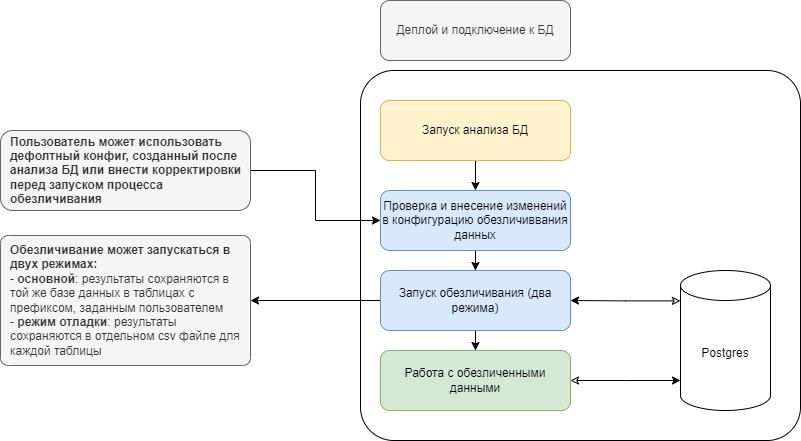

The diagram above was exported from draw.io. Its source (the exported page's mxGraphModel, read from the mxfile embedded in the PNG):
<mxGraphModel dx="1741" dy="1627" grid="1" gridSize="10" guides="1" tooltips="1" connect="1" arrows="1" fold="1" page="1" pageScale="1" pageWidth="850" pageHeight="1100" math="0" shadow="0">
  <root>
    <mxCell id="sfQSRvvXR_wIRbUdC6y8-0" />
    <mxCell id="sfQSRvvXR_wIRbUdC6y8-1" parent="sfQSRvvXR_wIRbUdC6y8-0" />
    <mxCell id="sfQSRvvXR_wIRbUdC6y8-8" value="" style="rounded=1;whiteSpace=wrap;html=1;arcSize=9;" vertex="1" parent="sfQSRvvXR_wIRbUdC6y8-1">
      <mxGeometry x="90" y="50" width="440" height="370" as="geometry" />
    </mxCell>
    <mxCell id="sfQSRvvXR_wIRbUdC6y8-12" style="edgeStyle=orthogonalEdgeStyle;rounded=0;orthogonalLoop=1;jettySize=auto;html=1;entryX=0.5;entryY=0;entryDx=0;entryDy=0;" edge="1" parent="sfQSRvvXR_wIRbUdC6y8-1" source="sfQSRvvXR_wIRbUdC6y8-14" target="sfQSRvvXR_wIRbUdC6y8-17">
      <mxGeometry relative="1" as="geometry" />
    </mxCell>
    <mxCell id="sfQSRvvXR_wIRbUdC6y8-14" value="Проверка и внесение изменений в конфигурацию обезличиввания данных" style="rounded=1;whiteSpace=wrap;html=1;fillColor=#dae8fc;strokeColor=#6c8ebf;" vertex="1" parent="sfQSRvvXR_wIRbUdC6y8-1">
      <mxGeometry x="110" y="170" width="190" height="60" as="geometry" />
    </mxCell>
    <mxCell id="sfQSRvvXR_wIRbUdC6y8-15" style="edgeStyle=orthogonalEdgeStyle;rounded=0;orthogonalLoop=1;jettySize=auto;html=1;entryX=0.5;entryY=0;entryDx=0;entryDy=0;" edge="1" parent="sfQSRvvXR_wIRbUdC6y8-1" source="sfQSRvvXR_wIRbUdC6y8-17" target="sfQSRvvXR_wIRbUdC6y8-19">
      <mxGeometry relative="1" as="geometry" />
    </mxCell>
    <mxCell id="sfQSRvvXR_wIRbUdC6y8-16" style="edgeStyle=orthogonalEdgeStyle;rounded=0;orthogonalLoop=1;jettySize=auto;html=1;entryX=1;entryY=0.5;entryDx=0;entryDy=0;" edge="1" parent="sfQSRvvXR_wIRbUdC6y8-1" source="sfQSRvvXR_wIRbUdC6y8-17" target="sfQSRvvXR_wIRbUdC6y8-49">
      <mxGeometry relative="1" as="geometry">
        <mxPoint x="-100" y="225" as="targetPoint" />
      </mxGeometry>
    </mxCell>
    <mxCell id="sfQSRvvXR_wIRbUdC6y8-17" value="Запуск обезличивания (два режима)" style="rounded=1;whiteSpace=wrap;html=1;fillColor=#dae8fc;strokeColor=#6c8ebf;" vertex="1" parent="sfQSRvvXR_wIRbUdC6y8-1">
      <mxGeometry x="110" y="250" width="190" height="60" as="geometry" />
    </mxCell>
    <mxCell id="sfQSRvvXR_wIRbUdC6y8-18" style="edgeStyle=orthogonalEdgeStyle;rounded=0;orthogonalLoop=1;jettySize=auto;html=1;startArrow=classic;startFill=0;" edge="1" parent="sfQSRvvXR_wIRbUdC6y8-1" source="sfQSRvvXR_wIRbUdC6y8-19">
      <mxGeometry relative="1" as="geometry">
        <mxPoint x="410" y="360" as="targetPoint" />
      </mxGeometry>
    </mxCell>
    <mxCell id="sfQSRvvXR_wIRbUdC6y8-19" value="Работа с обезличенными данными" style="rounded=1;whiteSpace=wrap;html=1;fillColor=#d5e8d4;strokeColor=#82b366;" vertex="1" parent="sfQSRvvXR_wIRbUdC6y8-1">
      <mxGeometry x="110" y="330" width="190" height="60" as="geometry" />
    </mxCell>
    <mxCell id="sfQSRvvXR_wIRbUdC6y8-20" style="edgeStyle=orthogonalEdgeStyle;rounded=0;orthogonalLoop=1;jettySize=auto;html=1;entryX=1;entryY=0.5;entryDx=0;entryDy=0;exitX=-0.001;exitY=0.217;exitDx=0;exitDy=0;exitPerimeter=0;startArrow=classic;startFill=0;" edge="1" parent="sfQSRvvXR_wIRbUdC6y8-1" source="sfQSRvvXR_wIRbUdC6y8-21" target="sfQSRvvXR_wIRbUdC6y8-17">
      <mxGeometry relative="1" as="geometry" />
    </mxCell>
    <mxCell id="sfQSRvvXR_wIRbUdC6y8-21" value="Postgres" style="shape=cylinder3;whiteSpace=wrap;html=1;boundedLbl=1;backgroundOutline=1;size=15;" vertex="1" parent="sfQSRvvXR_wIRbUdC6y8-1">
      <mxGeometry x="410" y="250" width="90" height="140" as="geometry" />
    </mxCell>
    <mxCell id="fjEHKjGBfT6JXloAuKUz-3" style="edgeStyle=orthogonalEdgeStyle;rounded=0;hachureGap=4;orthogonalLoop=1;jettySize=auto;html=1;entryX=0;entryY=0.5;entryDx=0;entryDy=0;fontFamily=Architects Daughter;fontSource=https%3A%2F%2Ffonts.googleapis.com%2Fcss%3Ffamily%3DArchitects%2BDaughter;" edge="1" parent="sfQSRvvXR_wIRbUdC6y8-1" source="sfQSRvvXR_wIRbUdC6y8-48" target="sfQSRvvXR_wIRbUdC6y8-14">
      <mxGeometry relative="1" as="geometry" />
    </mxCell>
    <mxCell id="sfQSRvvXR_wIRbUdC6y8-48" value="&lt;b&gt;Пользователь может использовать дефолтный конфиг, созданный после анализа БД или внести корректировки перед запуском процесса обезличивания&lt;/b&gt;" style="rounded=1;whiteSpace=wrap;html=1;fillColor=#f5f5f5;fontColor=#333333;strokeColor=#666666;align=left;spacingLeft=8;" vertex="1" parent="sfQSRvvXR_wIRbUdC6y8-1">
      <mxGeometry x="-270" y="110" width="250" height="80" as="geometry" />
    </mxCell>
    <mxCell id="sfQSRvvXR_wIRbUdC6y8-49" value="&lt;b&gt;Обезличивание может запускаться в двух режимах:&lt;/b&gt;&lt;div&gt;- &lt;b&gt;основной&lt;/b&gt;: результаты сохраняются в той же базе данных в таблицах с префиксом, заданным пользователем&lt;/div&gt;&lt;div&gt;- &lt;b&gt;режим отладки&lt;/b&gt;: результаты сохраняются в отдельном csv файле для каждой таблицы&lt;/div&gt;" style="rounded=1;whiteSpace=wrap;html=1;fillColor=#f5f5f5;fontColor=#333333;strokeColor=#666666;align=left;spacingLeft=8;arcSize=6;" vertex="1" parent="sfQSRvvXR_wIRbUdC6y8-1">
      <mxGeometry x="-270" y="215" width="250" height="130" as="geometry" />
    </mxCell>
    <mxCell id="fjEHKjGBfT6JXloAuKUz-2" style="edgeStyle=orthogonalEdgeStyle;rounded=0;hachureGap=4;orthogonalLoop=1;jettySize=auto;html=1;entryX=0.5;entryY=0;entryDx=0;entryDy=0;fontFamily=Architects Daughter;fontSource=https%3A%2F%2Ffonts.googleapis.com%2Fcss%3Ffamily%3DArchitects%2BDaughter;" edge="1" parent="sfQSRvvXR_wIRbUdC6y8-1" source="fjEHKjGBfT6JXloAuKUz-0" target="sfQSRvvXR_wIRbUdC6y8-14">
      <mxGeometry relative="1" as="geometry" />
    </mxCell>
    <mxCell id="fjEHKjGBfT6JXloAuKUz-0" value="Запуск анализа БД" style="rounded=1;whiteSpace=wrap;html=1;fillColor=#fff2cc;strokeColor=#d6b656;" vertex="1" parent="sfQSRvvXR_wIRbUdC6y8-1">
      <mxGeometry x="110" y="80" width="190" height="60" as="geometry" />
    </mxCell>
    <mxCell id="fjEHKjGBfT6JXloAuKUz-1" value="Деплой и подключение к БД" style="rounded=1;whiteSpace=wrap;html=1;fillColor=#f5f5f5;strokeColor=#666666;fontColor=#333333;" vertex="1" parent="sfQSRvvXR_wIRbUdC6y8-1">
      <mxGeometry x="110" y="-20" width="190" height="60" as="geometry" />
    </mxCell>
  </root>
</mxGraphModel>